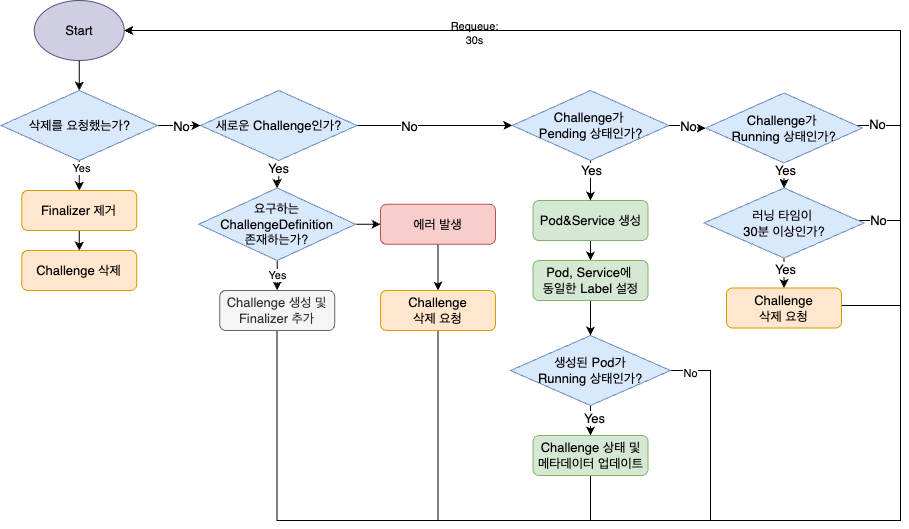

The diagram above was exported from draw.io. Its source (the exported page's mxGraphModel, read from the mxfile embedded in the PNG):
<mxGraphModel dx="980" dy="662" grid="1" gridSize="10" guides="1" tooltips="1" connect="1" arrows="1" fold="1" page="1" pageScale="1" pageWidth="827" pageHeight="1169" math="0" shadow="0">
  <root>
    <mxCell id="0" />
    <mxCell id="1" parent="0" />
    <mxCell id="n9Ft63YscbWcsSIdxEYr-26" value="" style="edgeStyle=orthogonalEdgeStyle;rounded=0;orthogonalLoop=1;jettySize=auto;html=1;fontSize=13;" parent="1" source="n9Ft63YscbWcsSIdxEYr-1" target="n9Ft63YscbWcsSIdxEYr-6" edge="1">
      <mxGeometry relative="1" as="geometry" />
    </mxCell>
    <mxCell id="n9Ft63YscbWcsSIdxEYr-1" value="Start" style="ellipse;whiteSpace=wrap;html=1;fontSize=13;fillColor=#d0cee2;strokeColor=#56517e;" parent="1" vertex="1">
      <mxGeometry x="133.75" y="80" width="90" height="60" as="geometry" />
    </mxCell>
    <mxCell id="n9Ft63YscbWcsSIdxEYr-29" value="" style="edgeStyle=orthogonalEdgeStyle;rounded=0;orthogonalLoop=1;jettySize=auto;html=1;entryX=0.5;entryY=0;entryDx=0;entryDy=0;fontSize=13;" parent="1" source="n9Ft63YscbWcsSIdxEYr-4" target="n9Ft63YscbWcsSIdxEYr-5" edge="1">
      <mxGeometry relative="1" as="geometry" />
    </mxCell>
    <mxCell id="n9Ft63YscbWcsSIdxEYr-30" value="Yes" style="edgeLabel;html=1;align=center;verticalAlign=middle;resizable=0;points=[];fontSize=13;" parent="n9Ft63YscbWcsSIdxEYr-29" vertex="1" connectable="0">
      <mxGeometry x="-0.4491" y="-1" relative="1" as="geometry">
        <mxPoint as="offset" />
      </mxGeometry>
    </mxCell>
    <mxCell id="n9Ft63YscbWcsSIdxEYr-76" value="" style="edgeStyle=orthogonalEdgeStyle;rounded=0;orthogonalLoop=1;jettySize=auto;html=1;fontSize=13;" parent="1" source="n9Ft63YscbWcsSIdxEYr-4" target="n9Ft63YscbWcsSIdxEYr-72" edge="1">
      <mxGeometry relative="1" as="geometry" />
    </mxCell>
    <mxCell id="n9Ft63YscbWcsSIdxEYr-93" value="No" style="edgeLabel;html=1;align=center;verticalAlign=middle;resizable=0;points=[];fontSize=13;" parent="n9Ft63YscbWcsSIdxEYr-76" vertex="1" connectable="0">
      <mxGeometry x="-0.3333" relative="1" as="geometry">
        <mxPoint as="offset" />
      </mxGeometry>
    </mxCell>
    <mxCell id="n9Ft63YscbWcsSIdxEYr-4" value="새로운 Challenge인가?" style="rhombus;whiteSpace=wrap;html=1;fontSize=13;fillColor=#dae8fc;strokeColor=#6c8ebf;" parent="1" vertex="1">
      <mxGeometry x="300" y="170" width="156.5" height="70" as="geometry" />
    </mxCell>
    <mxCell id="n9Ft63YscbWcsSIdxEYr-60" value="" style="edgeStyle=orthogonalEdgeStyle;rounded=0;orthogonalLoop=1;jettySize=auto;html=1;fontSize=13;" parent="1" source="n9Ft63YscbWcsSIdxEYr-5" target="n9Ft63YscbWcsSIdxEYr-59" edge="1">
      <mxGeometry relative="1" as="geometry" />
    </mxCell>
    <mxCell id="n9Ft63YscbWcsSIdxEYr-107" value="Yes" style="edgeLabel;html=1;align=center;verticalAlign=middle;resizable=0;points=[];" parent="n9Ft63YscbWcsSIdxEYr-60" vertex="1" connectable="0">
      <mxGeometry x="-0.2013" relative="1" as="geometry">
        <mxPoint y="3" as="offset" />
      </mxGeometry>
    </mxCell>
    <mxCell id="NkkcOf4__QROTmFvQrRl-4" value="" style="edgeStyle=orthogonalEdgeStyle;rounded=0;orthogonalLoop=1;jettySize=auto;html=1;" edge="1" parent="1" source="n9Ft63YscbWcsSIdxEYr-5" target="n9Ft63YscbWcsSIdxEYr-20">
      <mxGeometry relative="1" as="geometry" />
    </mxCell>
    <mxCell id="n9Ft63YscbWcsSIdxEYr-5" value="&lt;div style=&quot;font-size: 13px;&quot;&gt;요구하는&lt;/div&gt;ChallengeDefinition&lt;div style=&quot;font-size: 13px;&quot;&gt;존재하는가?&lt;/div&gt;" style="rhombus;whiteSpace=wrap;html=1;fontSize=13;fillColor=#dae8fc;strokeColor=#6c8ebf;" parent="1" vertex="1">
      <mxGeometry x="298.25" y="267.5" width="156.75" height="72.5" as="geometry" />
    </mxCell>
    <mxCell id="n9Ft63YscbWcsSIdxEYr-11" value="" style="edgeStyle=orthogonalEdgeStyle;rounded=0;orthogonalLoop=1;jettySize=auto;html=1;fontSize=13;" parent="1" source="n9Ft63YscbWcsSIdxEYr-6" target="n9Ft63YscbWcsSIdxEYr-4" edge="1">
      <mxGeometry relative="1" as="geometry" />
    </mxCell>
    <mxCell id="n9Ft63YscbWcsSIdxEYr-23" value="No" style="edgeLabel;html=1;align=center;verticalAlign=middle;resizable=0;points=[];fontSize=13;" parent="n9Ft63YscbWcsSIdxEYr-11" vertex="1" connectable="0">
      <mxGeometry x="0.0698" relative="1" as="geometry">
        <mxPoint as="offset" />
      </mxGeometry>
    </mxCell>
    <mxCell id="n9Ft63YscbWcsSIdxEYr-24" value="" style="edgeStyle=orthogonalEdgeStyle;rounded=0;orthogonalLoop=1;jettySize=auto;html=1;entryX=0.5;entryY=0;entryDx=0;entryDy=0;fontSize=13;" parent="1" source="n9Ft63YscbWcsSIdxEYr-6" target="n9Ft63YscbWcsSIdxEYr-9" edge="1">
      <mxGeometry relative="1" as="geometry" />
    </mxCell>
    <mxCell id="n9Ft63YscbWcsSIdxEYr-108" value="Yes" style="edgeLabel;html=1;align=center;verticalAlign=middle;resizable=0;points=[];" parent="n9Ft63YscbWcsSIdxEYr-24" vertex="1" connectable="0">
      <mxGeometry x="-0.4996" y="2" relative="1" as="geometry">
        <mxPoint as="offset" />
      </mxGeometry>
    </mxCell>
    <mxCell id="n9Ft63YscbWcsSIdxEYr-6" value="삭제를 요청했는가?" style="rhombus;whiteSpace=wrap;html=1;fontSize=13;fillColor=#dae8fc;strokeColor=#6c8ebf;" parent="1" vertex="1">
      <mxGeometry x="100.5" y="170" width="156.5" height="70" as="geometry" />
    </mxCell>
    <mxCell id="n9Ft63YscbWcsSIdxEYr-27" value="" style="edgeStyle=orthogonalEdgeStyle;rounded=0;orthogonalLoop=1;jettySize=auto;html=1;fontSize=13;" parent="1" source="n9Ft63YscbWcsSIdxEYr-7" target="n9Ft63YscbWcsSIdxEYr-21" edge="1">
      <mxGeometry relative="1" as="geometry" />
    </mxCell>
    <mxCell id="n9Ft63YscbWcsSIdxEYr-44" value="Yes" style="edgeLabel;html=1;align=center;verticalAlign=middle;resizable=0;points=[];fontSize=13;" parent="n9Ft63YscbWcsSIdxEYr-27" vertex="1" connectable="0">
      <mxGeometry x="0.1556" y="-1" relative="1" as="geometry">
        <mxPoint as="offset" />
      </mxGeometry>
    </mxCell>
    <mxCell id="n9Ft63YscbWcsSIdxEYr-91" style="edgeStyle=orthogonalEdgeStyle;rounded=0;orthogonalLoop=1;jettySize=auto;html=1;entryX=1;entryY=0.5;entryDx=0;entryDy=0;fontSize=13;" parent="1" source="n9Ft63YscbWcsSIdxEYr-7" target="n9Ft63YscbWcsSIdxEYr-1" edge="1">
      <mxGeometry relative="1" as="geometry">
        <Array as="points">
          <mxPoint x="1000" y="300" />
          <mxPoint x="1000" y="110" />
        </Array>
      </mxGeometry>
    </mxCell>
    <mxCell id="n9Ft63YscbWcsSIdxEYr-106" value="No" style="edgeLabel;html=1;align=center;verticalAlign=middle;resizable=0;points=[];fontSize=13;" parent="n9Ft63YscbWcsSIdxEYr-91" vertex="1" connectable="0">
      <mxGeometry x="-0.9631" y="1" relative="1" as="geometry">
        <mxPoint x="1" as="offset" />
      </mxGeometry>
    </mxCell>
    <mxCell id="n9Ft63YscbWcsSIdxEYr-7" value="러닝 타임이&amp;nbsp;&lt;div style=&quot;font-size: 13px;&quot;&gt;30분 이상인가?&lt;/div&gt;" style="rhombus;whiteSpace=wrap;html=1;fontSize=13;fillColor=#dae8fc;strokeColor=#6c8ebf;" parent="1" vertex="1">
      <mxGeometry x="803.5" y="267.5" width="160" height="70" as="geometry" />
    </mxCell>
    <mxCell id="n9Ft63YscbWcsSIdxEYr-37" value="" style="edgeStyle=orthogonalEdgeStyle;rounded=0;orthogonalLoop=1;jettySize=auto;html=1;fontSize=13;" parent="1" source="n9Ft63YscbWcsSIdxEYr-8" target="n9Ft63YscbWcsSIdxEYr-15" edge="1">
      <mxGeometry relative="1" as="geometry" />
    </mxCell>
    <mxCell id="n9Ft63YscbWcsSIdxEYr-38" value="&lt;font style=&quot;font-size: 13px;&quot;&gt;Yes&lt;/font&gt;" style="edgeLabel;html=1;align=center;verticalAlign=middle;resizable=0;points=[];fontSize=13;" parent="n9Ft63YscbWcsSIdxEYr-37" vertex="1" connectable="0">
      <mxGeometry x="0.28" y="3" relative="1" as="geometry">
        <mxPoint as="offset" />
      </mxGeometry>
    </mxCell>
    <mxCell id="NkkcOf4__QROTmFvQrRl-1" style="edgeStyle=orthogonalEdgeStyle;rounded=0;orthogonalLoop=1;jettySize=auto;html=1;entryX=1;entryY=0.5;entryDx=0;entryDy=0;" edge="1" parent="1" source="n9Ft63YscbWcsSIdxEYr-8" target="n9Ft63YscbWcsSIdxEYr-1">
      <mxGeometry relative="1" as="geometry">
        <Array as="points">
          <mxPoint x="810" y="450" />
          <mxPoint x="810" y="600" />
          <mxPoint x="1000" y="600" />
          <mxPoint x="1000" y="110" />
        </Array>
      </mxGeometry>
    </mxCell>
    <mxCell id="NkkcOf4__QROTmFvQrRl-2" value="No" style="edgeLabel;html=1;align=center;verticalAlign=middle;resizable=0;points=[];" vertex="1" connectable="0" parent="NkkcOf4__QROTmFvQrRl-1">
      <mxGeometry x="-0.9773" y="-2" relative="1" as="geometry">
        <mxPoint as="offset" />
      </mxGeometry>
    </mxCell>
    <mxCell id="n9Ft63YscbWcsSIdxEYr-8" value="생성된 Pod가&lt;div style=&quot;font-size: 13px;&quot;&gt;Running 상태인가?&lt;/div&gt;" style="rhombus;whiteSpace=wrap;html=1;fillColor=#dae8fc;strokeColor=#6c8ebf;fontSize=13;" parent="1" vertex="1">
      <mxGeometry x="610" y="415" width="160" height="70" as="geometry" />
    </mxCell>
    <mxCell id="n9Ft63YscbWcsSIdxEYr-25" value="" style="edgeStyle=orthogonalEdgeStyle;rounded=0;orthogonalLoop=1;jettySize=auto;html=1;fontSize=13;" parent="1" source="n9Ft63YscbWcsSIdxEYr-9" target="n9Ft63YscbWcsSIdxEYr-18" edge="1">
      <mxGeometry relative="1" as="geometry" />
    </mxCell>
    <mxCell id="n9Ft63YscbWcsSIdxEYr-9" value="Finalizer 제거" style="rounded=1;whiteSpace=wrap;html=1;fillColor=#ffe6cc;strokeColor=#d79b00;fontSize=13;" parent="1" vertex="1">
      <mxGeometry x="121.25" y="270" width="115" height="40" as="geometry" />
    </mxCell>
    <mxCell id="n9Ft63YscbWcsSIdxEYr-62" value="" style="edgeStyle=orthogonalEdgeStyle;rounded=0;orthogonalLoop=1;jettySize=auto;html=1;fontSize=13;" parent="1" source="n9Ft63YscbWcsSIdxEYr-13" target="n9Ft63YscbWcsSIdxEYr-14" edge="1">
      <mxGeometry relative="1" as="geometry" />
    </mxCell>
    <mxCell id="n9Ft63YscbWcsSIdxEYr-13" value="Pod&amp;amp;Service 생성" style="rounded=1;whiteSpace=wrap;html=1;fillColor=#d5e8d4;strokeColor=#82b366;fontSize=13;" parent="1" vertex="1">
      <mxGeometry x="632.5" y="280" width="115" height="40" as="geometry" />
    </mxCell>
    <mxCell id="n9Ft63YscbWcsSIdxEYr-80" value="" style="edgeStyle=orthogonalEdgeStyle;rounded=0;orthogonalLoop=1;jettySize=auto;html=1;fontSize=13;" parent="1" source="n9Ft63YscbWcsSIdxEYr-14" target="n9Ft63YscbWcsSIdxEYr-8" edge="1">
      <mxGeometry relative="1" as="geometry" />
    </mxCell>
    <mxCell id="n9Ft63YscbWcsSIdxEYr-14" value="Pod, Service에&amp;nbsp;&lt;div style=&quot;font-size: 13px;&quot;&gt;동일한 Label 설정&lt;/div&gt;" style="rounded=1;whiteSpace=wrap;html=1;fillColor=#d5e8d4;strokeColor=#82b366;fontSize=13;" parent="1" vertex="1">
      <mxGeometry x="632.5" y="340" width="115" height="40" as="geometry" />
    </mxCell>
    <mxCell id="n9Ft63YscbWcsSIdxEYr-110" style="edgeStyle=orthogonalEdgeStyle;rounded=0;orthogonalLoop=1;jettySize=auto;html=1;entryX=1;entryY=0.5;entryDx=0;entryDy=0;" parent="1" source="n9Ft63YscbWcsSIdxEYr-15" target="n9Ft63YscbWcsSIdxEYr-1" edge="1">
      <mxGeometry relative="1" as="geometry">
        <Array as="points">
          <mxPoint x="690" y="600" />
          <mxPoint x="1000" y="600" />
          <mxPoint x="1000" y="110" />
        </Array>
      </mxGeometry>
    </mxCell>
    <mxCell id="n9Ft63YscbWcsSIdxEYr-15" value="Challenge 상태 및 메타데이터 업데이트" style="rounded=1;whiteSpace=wrap;html=1;fillColor=#d5e8d4;strokeColor=#82b366;fontSize=13;" parent="1" vertex="1">
      <mxGeometry x="632.5" y="515" width="115" height="40" as="geometry" />
    </mxCell>
    <mxCell id="n9Ft63YscbWcsSIdxEYr-18" value="Challenge 삭제" style="rounded=1;whiteSpace=wrap;html=1;fillColor=#ffe6cc;strokeColor=#d79b00;fontSize=13;" parent="1" vertex="1">
      <mxGeometry x="121.25" y="330" width="115" height="40" as="geometry" />
    </mxCell>
    <mxCell id="NkkcOf4__QROTmFvQrRl-5" value="" style="edgeStyle=orthogonalEdgeStyle;rounded=0;orthogonalLoop=1;jettySize=auto;html=1;" edge="1" parent="1" source="n9Ft63YscbWcsSIdxEYr-20" target="NkkcOf4__QROTmFvQrRl-3">
      <mxGeometry relative="1" as="geometry" />
    </mxCell>
    <mxCell id="n9Ft63YscbWcsSIdxEYr-20" value="에러 발생" style="rounded=1;whiteSpace=wrap;html=1;fillColor=#f8cecc;strokeColor=#b85450;fontSize=13;" parent="1" vertex="1">
      <mxGeometry x="480" y="283.75" width="115" height="40" as="geometry" />
    </mxCell>
    <mxCell id="n9Ft63YscbWcsSIdxEYr-103" style="edgeStyle=orthogonalEdgeStyle;rounded=0;orthogonalLoop=1;jettySize=auto;html=1;entryX=1;entryY=0.5;entryDx=0;entryDy=0;fontSize=13;" parent="1" source="n9Ft63YscbWcsSIdxEYr-21" target="n9Ft63YscbWcsSIdxEYr-1" edge="1">
      <mxGeometry relative="1" as="geometry">
        <Array as="points">
          <mxPoint x="1000" y="385" />
          <mxPoint x="1000" y="110" />
        </Array>
      </mxGeometry>
    </mxCell>
    <mxCell id="n9Ft63YscbWcsSIdxEYr-21" value="Challenge&lt;div style=&quot;font-size: 13px;&quot;&gt;삭제 요청&lt;/div&gt;" style="rounded=1;whiteSpace=wrap;html=1;fillColor=#ffe6cc;strokeColor=#d79b00;fontSize=13;" parent="1" vertex="1">
      <mxGeometry x="826" y="367.5" width="115" height="40" as="geometry" />
    </mxCell>
    <mxCell id="n9Ft63YscbWcsSIdxEYr-109" style="edgeStyle=orthogonalEdgeStyle;rounded=0;orthogonalLoop=1;jettySize=auto;html=1;entryX=1;entryY=0.5;entryDx=0;entryDy=0;" parent="1" source="n9Ft63YscbWcsSIdxEYr-59" target="n9Ft63YscbWcsSIdxEYr-1" edge="1">
      <mxGeometry relative="1" as="geometry">
        <Array as="points">
          <mxPoint x="377" y="600" />
          <mxPoint x="1000" y="600" />
          <mxPoint x="1000" y="110" />
        </Array>
      </mxGeometry>
    </mxCell>
    <mxCell id="n9Ft63YscbWcsSIdxEYr-59" value="Challenge 생성 및&lt;div style=&quot;font-size: 13px;&quot;&gt;Finalizer 추가&lt;/div&gt;" style="rounded=1;whiteSpace=wrap;html=1;fillColor=#f5f5f5;strokeColor=#666666;fontSize=13;fontColor=#333333;" parent="1" vertex="1">
      <mxGeometry x="319.13" y="370" width="115" height="40" as="geometry" />
    </mxCell>
    <mxCell id="n9Ft63YscbWcsSIdxEYr-77" value="" style="edgeStyle=orthogonalEdgeStyle;rounded=0;orthogonalLoop=1;jettySize=auto;html=1;fontSize=13;" parent="1" source="n9Ft63YscbWcsSIdxEYr-72" target="n9Ft63YscbWcsSIdxEYr-74" edge="1">
      <mxGeometry relative="1" as="geometry" />
    </mxCell>
    <mxCell id="n9Ft63YscbWcsSIdxEYr-95" value="No" style="edgeLabel;html=1;align=center;verticalAlign=middle;resizable=0;points=[];fontSize=13;" parent="n9Ft63YscbWcsSIdxEYr-77" vertex="1" connectable="0">
      <mxGeometry x="0.0679" y="-1" relative="1" as="geometry">
        <mxPoint as="offset" />
      </mxGeometry>
    </mxCell>
    <mxCell id="n9Ft63YscbWcsSIdxEYr-78" value="" style="edgeStyle=orthogonalEdgeStyle;rounded=0;orthogonalLoop=1;jettySize=auto;html=1;entryX=0.5;entryY=0;entryDx=0;entryDy=0;fontSize=13;" parent="1" source="n9Ft63YscbWcsSIdxEYr-72" target="n9Ft63YscbWcsSIdxEYr-13" edge="1">
      <mxGeometry relative="1" as="geometry" />
    </mxCell>
    <mxCell id="n9Ft63YscbWcsSIdxEYr-94" value="Yes" style="edgeLabel;html=1;align=center;verticalAlign=middle;resizable=0;points=[];fontSize=13;" parent="n9Ft63YscbWcsSIdxEYr-78" vertex="1" connectable="0">
      <mxGeometry x="-0.4992" relative="1" as="geometry">
        <mxPoint as="offset" />
      </mxGeometry>
    </mxCell>
    <mxCell id="n9Ft63YscbWcsSIdxEYr-72" value="Challenge가&amp;nbsp;&lt;div style=&quot;font-size: 13px;&quot;&gt;Pending 상태인가?&lt;/div&gt;" style="rhombus;whiteSpace=wrap;html=1;fontSize=13;fillColor=#dae8fc;strokeColor=#6c8ebf;" parent="1" vertex="1">
      <mxGeometry x="611.75" y="170" width="156.5" height="70" as="geometry" />
    </mxCell>
    <mxCell id="n9Ft63YscbWcsSIdxEYr-75" value="" style="edgeStyle=orthogonalEdgeStyle;rounded=0;orthogonalLoop=1;jettySize=auto;html=1;fontSize=13;" parent="1" source="n9Ft63YscbWcsSIdxEYr-74" target="n9Ft63YscbWcsSIdxEYr-7" edge="1">
      <mxGeometry relative="1" as="geometry" />
    </mxCell>
    <mxCell id="n9Ft63YscbWcsSIdxEYr-96" value="Yes" style="edgeLabel;html=1;align=center;verticalAlign=middle;resizable=0;points=[];fontSize=13;" parent="n9Ft63YscbWcsSIdxEYr-75" vertex="1" connectable="0">
      <mxGeometry x="-0.5987" y="1" relative="1" as="geometry">
        <mxPoint y="2" as="offset" />
      </mxGeometry>
    </mxCell>
    <mxCell id="n9Ft63YscbWcsSIdxEYr-104" style="edgeStyle=orthogonalEdgeStyle;rounded=0;orthogonalLoop=1;jettySize=auto;html=1;entryX=1;entryY=0.5;entryDx=0;entryDy=0;fontSize=13;" parent="1" source="n9Ft63YscbWcsSIdxEYr-74" target="n9Ft63YscbWcsSIdxEYr-1" edge="1">
      <mxGeometry relative="1" as="geometry">
        <Array as="points">
          <mxPoint x="1000" y="205" />
          <mxPoint x="1000" y="110" />
        </Array>
      </mxGeometry>
    </mxCell>
    <mxCell id="n9Ft63YscbWcsSIdxEYr-105" value="No" style="edgeLabel;html=1;align=center;verticalAlign=middle;resizable=0;points=[];fontSize=13;" parent="n9Ft63YscbWcsSIdxEYr-104" vertex="1" connectable="0">
      <mxGeometry x="-0.9573" y="2" relative="1" as="geometry">
        <mxPoint as="offset" />
      </mxGeometry>
    </mxCell>
    <mxCell id="n9Ft63YscbWcsSIdxEYr-111" value="Requeue:&lt;div&gt;30s&lt;/div&gt;" style="edgeLabel;html=1;align=center;verticalAlign=middle;resizable=0;points=[];" parent="n9Ft63YscbWcsSIdxEYr-104" vertex="1" connectable="0">
      <mxGeometry x="0.2341" y="2" relative="1" as="geometry">
        <mxPoint as="offset" />
      </mxGeometry>
    </mxCell>
    <mxCell id="n9Ft63YscbWcsSIdxEYr-74" value="Challenge가&amp;nbsp;&lt;div style=&quot;font-size: 13px;&quot;&gt;Running 상태인가?&lt;/div&gt;" style="rhombus;whiteSpace=wrap;html=1;fontSize=13;fillColor=#dae8fc;strokeColor=#6c8ebf;" parent="1" vertex="1">
      <mxGeometry x="805.25" y="172.5" width="156.5" height="70" as="geometry" />
    </mxCell>
    <mxCell id="NkkcOf4__QROTmFvQrRl-6" style="edgeStyle=orthogonalEdgeStyle;rounded=0;orthogonalLoop=1;jettySize=auto;html=1;entryX=1;entryY=0.5;entryDx=0;entryDy=0;" edge="1" parent="1" source="NkkcOf4__QROTmFvQrRl-3" target="n9Ft63YscbWcsSIdxEYr-1">
      <mxGeometry relative="1" as="geometry">
        <Array as="points">
          <mxPoint x="538" y="600" />
          <mxPoint x="1000" y="600" />
          <mxPoint x="1000" y="110" />
        </Array>
      </mxGeometry>
    </mxCell>
    <mxCell id="NkkcOf4__QROTmFvQrRl-3" value="Challenge&lt;div style=&quot;font-size: 13px;&quot;&gt;삭제 요청&lt;/div&gt;" style="rounded=1;whiteSpace=wrap;html=1;fillColor=#ffe6cc;strokeColor=#d79b00;fontSize=13;" vertex="1" parent="1">
      <mxGeometry x="480" y="370" width="115" height="40" as="geometry" />
    </mxCell>
  </root>
</mxGraphModel>